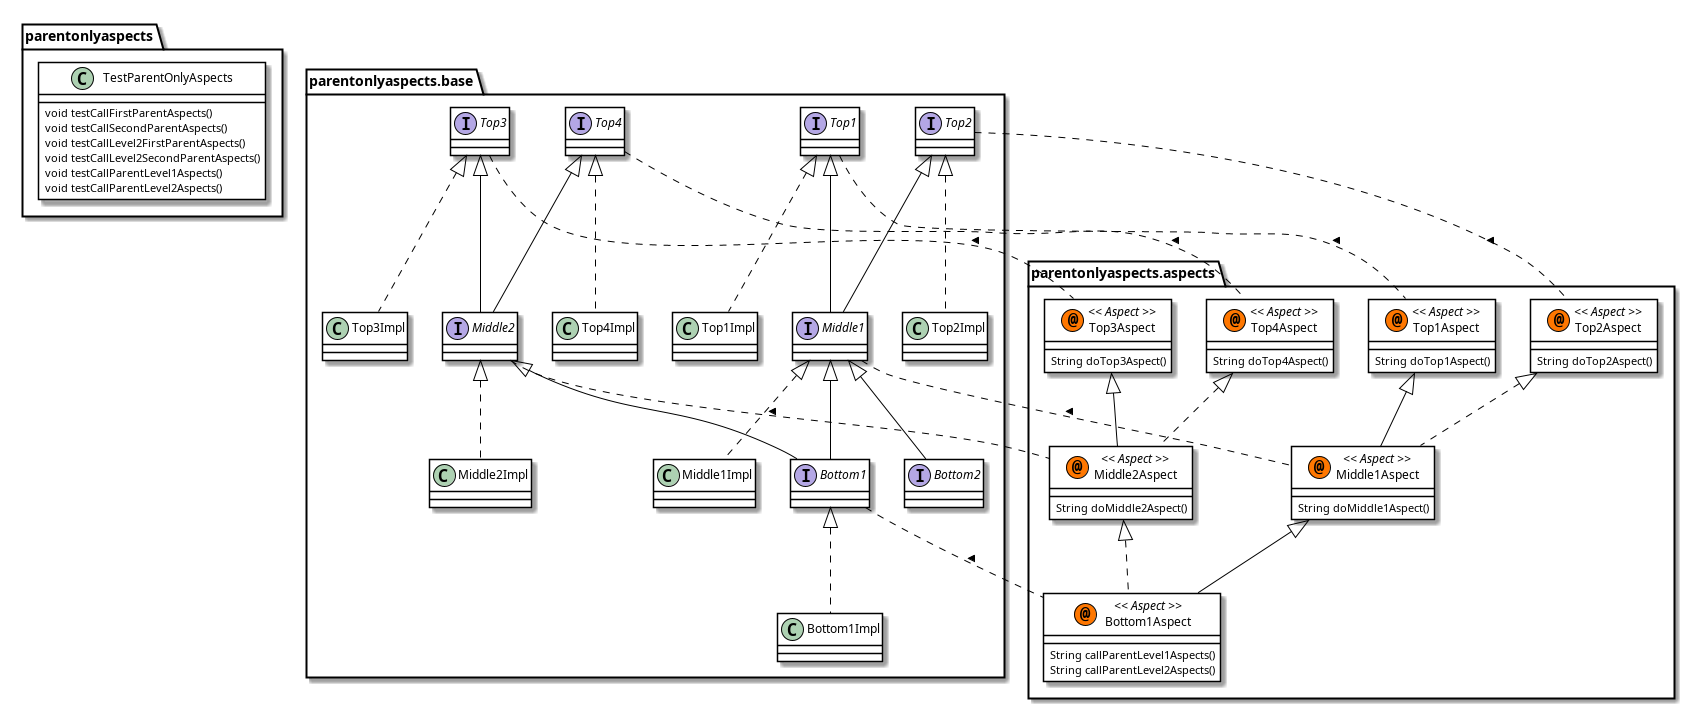

The diagram above was rendered by PlantUML. Its source (embedded in the PNG):
@startuml

skinparam class {
	BackgroundColor White
	ArrowColor Black
	BorderColor Black
}
package parentonlyaspects {
	class	TestParentOnlyAspects {
		void testCallFirstParentAspects()
		void testCallSecondParentAspects()
		void testCallLevel2FirstParentAspects()
		void testCallLevel2SecondParentAspects()
		void testCallParentLevel1Aspects()
		void testCallParentLevel2Aspects()
	}
}
package parentonlyaspects.aspects {
	class	Top1Aspect << (@,#FF7700) Aspect >> {
		String doTop1Aspect()
	}
	class	Top2Aspect << (@,#FF7700) Aspect >> {
		String doTop2Aspect()
	}
	class	Top3Aspect << (@,#FF7700) Aspect >> {
		String doTop3Aspect()
	}
	class	Top4Aspect << (@,#FF7700) Aspect >> {
		String doTop4Aspect()
	}
	class	Middle1Aspect << (@,#FF7700) Aspect >> {
		String doMiddle1Aspect()
	}
	class	Middle2Aspect << (@,#FF7700) Aspect >> {
		String doMiddle2Aspect()
	}
	class	Bottom1Aspect << (@,#FF7700) Aspect >> {
		String callParentLevel1Aspects()
		String callParentLevel2Aspects()
	}
}
package parentonlyaspects.base {
	interface	Top1 {
	}
	interface	Top2 {
	}
	interface	Top3 {
	}
	interface	Top4 {
	}
	interface	Middle1 {
	}
	interface	Middle2 {
	}
	interface	Bottom1 {
	}
	interface	Bottom2 {
	}
	class	Top1Impl {
	}
	class	Top2Impl {
	}
	class	Top3Impl {
	}
	class	Top4Impl {
	}
	class	Middle1Impl {
	}
	class	Middle2Impl {
	}
	class	Bottom1Impl {
	}
}
Top1 .. Top1Aspect : <      
Top2 .. Top2Aspect : <      
Top3 .. Top3Aspect : <      
Top4 .. Top4Aspect : <      
Top1Aspect <|-- Middle1Aspect      
Middle1 .. Middle1Aspect : <      
Top2Aspect <|.. Middle1Aspect      
Top3Aspect <|-- Middle2Aspect      
Middle2 .. Middle2Aspect : <      
Top4Aspect <|.. Middle2Aspect      
Middle1Aspect <|-- Bottom1Aspect      
Bottom1 .. Bottom1Aspect : <      
Middle2Aspect <|.. Bottom1Aspect      
Top1 <|-- Middle1      
Top2 <|-- Middle1      
Top3 <|-- Middle2      
Top4 <|-- Middle2      
Middle1 <|-- Bottom1      
Middle2 <|-- Bottom1      
Middle1 <|-- Bottom2      
Top1 <|.. Top1Impl      
Top2 <|.. Top2Impl      
Top3 <|.. Top3Impl      
Top4 <|.. Top4Impl      
Middle1 <|.. Middle1Impl      
Middle2 <|.. Middle2Impl      
Bottom1 <|.. Bottom1Impl      
@enduml